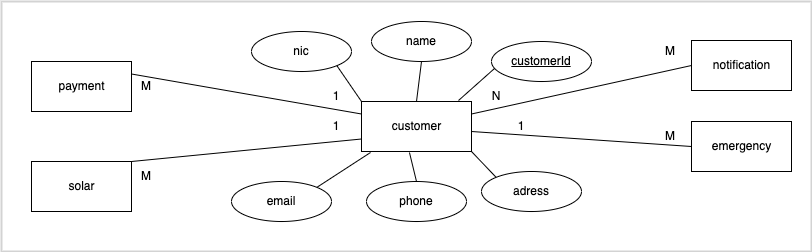

The diagram above was exported from draw.io. Its source (the exported page's mxGraphModel, read from the mxfile embedded in the PNG):
<mxGraphModel dx="1426" dy="794" grid="1" gridSize="10" guides="1" tooltips="1" connect="1" arrows="1" fold="1" page="1" pageScale="1" pageWidth="827" pageHeight="1169" math="0" shadow="0">
  <root>
    <mxCell id="0" />
    <mxCell id="1" parent="0" />
    <mxCell id="EGqLIYCstnbDIHZKoMZU-1" value="customer" style="html=1;dashed=0;whitespace=wrap;" vertex="1" parent="1">
      <mxGeometry x="580" y="660" width="110" height="50" as="geometry" />
    </mxCell>
    <mxCell id="EGqLIYCstnbDIHZKoMZU-2" value="email" style="ellipse;whiteSpace=wrap;html=1;align=center;" vertex="1" parent="1">
      <mxGeometry x="450" y="740" width="100" height="40" as="geometry" />
    </mxCell>
    <mxCell id="EGqLIYCstnbDIHZKoMZU-3" value="phone" style="ellipse;whiteSpace=wrap;html=1;align=center;" vertex="1" parent="1">
      <mxGeometry x="585" y="740" width="100" height="40" as="geometry" />
    </mxCell>
    <mxCell id="EGqLIYCstnbDIHZKoMZU-4" value="nic" style="ellipse;whiteSpace=wrap;html=1;align=center;" vertex="1" parent="1">
      <mxGeometry x="470" y="590" width="100" height="40" as="geometry" />
    </mxCell>
    <mxCell id="EGqLIYCstnbDIHZKoMZU-5" value="name" style="ellipse;whiteSpace=wrap;html=1;align=center;" vertex="1" parent="1">
      <mxGeometry x="590" y="580" width="100" height="40" as="geometry" />
    </mxCell>
    <mxCell id="EGqLIYCstnbDIHZKoMZU-6" value="adress" style="ellipse;whiteSpace=wrap;html=1;align=center;" vertex="1" parent="1">
      <mxGeometry x="700" y="730" width="100" height="40" as="geometry" />
    </mxCell>
    <mxCell id="EGqLIYCstnbDIHZKoMZU-7" value="customerId" style="ellipse;whiteSpace=wrap;html=1;align=center;fontStyle=4;" vertex="1" parent="1">
      <mxGeometry x="710" y="600" width="100" height="40" as="geometry" />
    </mxCell>
    <mxCell id="EGqLIYCstnbDIHZKoMZU-8" value="" style="endArrow=none;html=1;rounded=0;exitX=1;exitY=1;exitDx=0;exitDy=0;entryX=0;entryY=0;entryDx=0;entryDy=0;" edge="1" parent="1" source="EGqLIYCstnbDIHZKoMZU-1" target="EGqLIYCstnbDIHZKoMZU-6">
      <mxGeometry relative="1" as="geometry">
        <mxPoint x="600" y="710" as="sourcePoint" />
        <mxPoint x="1040" y="960" as="targetPoint" />
      </mxGeometry>
    </mxCell>
    <mxCell id="EGqLIYCstnbDIHZKoMZU-9" value="" style="endArrow=none;html=1;rounded=0;exitX=0.436;exitY=1.02;exitDx=0;exitDy=0;entryX=0.5;entryY=0;entryDx=0;entryDy=0;exitPerimeter=0;" edge="1" parent="1" source="EGqLIYCstnbDIHZKoMZU-1" target="EGqLIYCstnbDIHZKoMZU-3">
      <mxGeometry relative="1" as="geometry">
        <mxPoint x="890" y="970" as="sourcePoint" />
        <mxPoint x="1050" y="970" as="targetPoint" />
      </mxGeometry>
    </mxCell>
    <mxCell id="EGqLIYCstnbDIHZKoMZU-10" value="" style="endArrow=none;html=1;rounded=0;exitX=0.082;exitY=1.02;exitDx=0;exitDy=0;entryX=1;entryY=0;entryDx=0;entryDy=0;exitPerimeter=0;" edge="1" parent="1" source="EGqLIYCstnbDIHZKoMZU-1" target="EGqLIYCstnbDIHZKoMZU-2">
      <mxGeometry relative="1" as="geometry">
        <mxPoint x="900" y="980" as="sourcePoint" />
        <mxPoint x="1060" y="980" as="targetPoint" />
      </mxGeometry>
    </mxCell>
    <mxCell id="EGqLIYCstnbDIHZKoMZU-11" value="" style="endArrow=none;html=1;rounded=0;exitX=1;exitY=1;exitDx=0;exitDy=0;entryX=0;entryY=0;entryDx=0;entryDy=0;" edge="1" parent="1" source="EGqLIYCstnbDIHZKoMZU-4" target="EGqLIYCstnbDIHZKoMZU-1">
      <mxGeometry relative="1" as="geometry">
        <mxPoint x="910" y="990" as="sourcePoint" />
        <mxPoint x="1070" y="990" as="targetPoint" />
      </mxGeometry>
    </mxCell>
    <mxCell id="EGqLIYCstnbDIHZKoMZU-12" value="" style="endArrow=none;html=1;rounded=0;exitX=0.5;exitY=1;exitDx=0;exitDy=0;entryX=0.5;entryY=0;entryDx=0;entryDy=0;" edge="1" parent="1" source="EGqLIYCstnbDIHZKoMZU-5" target="EGqLIYCstnbDIHZKoMZU-1">
      <mxGeometry relative="1" as="geometry">
        <mxPoint x="920" y="1000" as="sourcePoint" />
        <mxPoint x="1080" y="1000" as="targetPoint" />
      </mxGeometry>
    </mxCell>
    <mxCell id="EGqLIYCstnbDIHZKoMZU-13" value="" style="endArrow=none;html=1;rounded=0;entryX=0.882;entryY=-0.02;entryDx=0;entryDy=0;exitX=0.03;exitY=0.675;exitDx=0;exitDy=0;exitPerimeter=0;entryPerimeter=0;" edge="1" parent="1" source="EGqLIYCstnbDIHZKoMZU-7" target="EGqLIYCstnbDIHZKoMZU-1">
      <mxGeometry relative="1" as="geometry">
        <mxPoint x="720" y="620" as="sourcePoint" />
        <mxPoint x="1090" y="1010" as="targetPoint" />
      </mxGeometry>
    </mxCell>
    <mxCell id="EGqLIYCstnbDIHZKoMZU-14" value="payment" style="html=1;dashed=0;whitespace=wrap;" vertex="1" parent="1">
      <mxGeometry x="250" y="620" width="100" height="50" as="geometry" />
    </mxCell>
    <mxCell id="EGqLIYCstnbDIHZKoMZU-15" value="solar" style="html=1;dashed=0;whitespace=wrap;" vertex="1" parent="1">
      <mxGeometry x="250" y="720" width="100" height="50" as="geometry" />
    </mxCell>
    <mxCell id="EGqLIYCstnbDIHZKoMZU-16" value="notification" style="html=1;dashed=0;whitespace=wrap;" vertex="1" parent="1">
      <mxGeometry x="910" y="599" width="100" height="50" as="geometry" />
    </mxCell>
    <mxCell id="EGqLIYCstnbDIHZKoMZU-17" value="emergency" style="html=1;dashed=0;whitespace=wrap;" vertex="1" parent="1">
      <mxGeometry x="910" y="680" width="100" height="50" as="geometry" />
    </mxCell>
    <mxCell id="EGqLIYCstnbDIHZKoMZU-18" value="" style="endArrow=none;html=1;rounded=0;exitX=1;exitY=0;exitDx=0;exitDy=0;entryX=0;entryY=0.75;entryDx=0;entryDy=0;" edge="1" parent="1" source="EGqLIYCstnbDIHZKoMZU-15" target="EGqLIYCstnbDIHZKoMZU-1">
      <mxGeometry relative="1" as="geometry">
        <mxPoint x="570" y="670" as="sourcePoint" />
        <mxPoint x="730" y="670" as="targetPoint" />
      </mxGeometry>
    </mxCell>
    <mxCell id="EGqLIYCstnbDIHZKoMZU-19" value="" style="endArrow=none;html=1;rounded=0;exitX=1;exitY=0.25;exitDx=0;exitDy=0;entryX=0;entryY=0.25;entryDx=0;entryDy=0;" edge="1" parent="1" source="EGqLIYCstnbDIHZKoMZU-14" target="EGqLIYCstnbDIHZKoMZU-1">
      <mxGeometry relative="1" as="geometry">
        <mxPoint x="570" y="670" as="sourcePoint" />
        <mxPoint x="730" y="670" as="targetPoint" />
      </mxGeometry>
    </mxCell>
    <mxCell id="EGqLIYCstnbDIHZKoMZU-20" value="" style="endArrow=none;html=1;rounded=0;exitX=1;exitY=0.25;exitDx=0;exitDy=0;entryX=0;entryY=0.5;entryDx=0;entryDy=0;" edge="1" parent="1" source="EGqLIYCstnbDIHZKoMZU-1" target="EGqLIYCstnbDIHZKoMZU-16">
      <mxGeometry relative="1" as="geometry">
        <mxPoint x="580" y="680" as="sourcePoint" />
        <mxPoint x="850" y="640" as="targetPoint" />
      </mxGeometry>
    </mxCell>
    <mxCell id="EGqLIYCstnbDIHZKoMZU-21" value="" style="endArrow=none;html=1;rounded=0;entryX=0;entryY=0.5;entryDx=0;entryDy=0;" edge="1" parent="1" target="EGqLIYCstnbDIHZKoMZU-17">
      <mxGeometry relative="1" as="geometry">
        <mxPoint x="690" y="690" as="sourcePoint" />
        <mxPoint x="750" y="690" as="targetPoint" />
      </mxGeometry>
    </mxCell>
    <mxCell id="EGqLIYCstnbDIHZKoMZU-22" value="1" style="text;html=1;strokeColor=none;fillColor=none;align=center;verticalAlign=middle;whiteSpace=wrap;rounded=0;" vertex="1" parent="1">
      <mxGeometry x="525" y="640" width="60" height="30" as="geometry" />
    </mxCell>
    <mxCell id="EGqLIYCstnbDIHZKoMZU-23" value="1" style="text;html=1;strokeColor=none;fillColor=none;align=center;verticalAlign=middle;whiteSpace=wrap;rounded=0;" vertex="1" parent="1">
      <mxGeometry x="525" y="670" width="60" height="30" as="geometry" />
    </mxCell>
    <mxCell id="EGqLIYCstnbDIHZKoMZU-24" value="1" style="text;html=1;strokeColor=none;fillColor=none;align=center;verticalAlign=middle;whiteSpace=wrap;rounded=0;" vertex="1" parent="1">
      <mxGeometry x="710" y="670" width="60" height="30" as="geometry" />
    </mxCell>
    <mxCell id="EGqLIYCstnbDIHZKoMZU-25" value="N" style="text;html=1;strokeColor=none;fillColor=none;align=center;verticalAlign=middle;whiteSpace=wrap;rounded=0;" vertex="1" parent="1">
      <mxGeometry x="685" y="640" width="60" height="30" as="geometry" />
    </mxCell>
    <mxCell id="EGqLIYCstnbDIHZKoMZU-26" value="M" style="text;html=1;strokeColor=none;fillColor=none;align=center;verticalAlign=middle;whiteSpace=wrap;rounded=0;" vertex="1" parent="1">
      <mxGeometry x="335" y="630" width="60" height="30" as="geometry" />
    </mxCell>
    <mxCell id="EGqLIYCstnbDIHZKoMZU-27" value="M" style="text;html=1;strokeColor=none;fillColor=none;align=center;verticalAlign=middle;whiteSpace=wrap;rounded=0;" vertex="1" parent="1">
      <mxGeometry x="335" y="720" width="60" height="30" as="geometry" />
    </mxCell>
    <mxCell id="EGqLIYCstnbDIHZKoMZU-28" value="M" style="text;html=1;strokeColor=none;fillColor=none;align=center;verticalAlign=middle;whiteSpace=wrap;rounded=0;" vertex="1" parent="1">
      <mxGeometry x="859" y="680" width="60" height="30" as="geometry" />
    </mxCell>
    <mxCell id="EGqLIYCstnbDIHZKoMZU-29" value="M" style="text;html=1;strokeColor=none;fillColor=none;align=center;verticalAlign=middle;whiteSpace=wrap;rounded=0;" vertex="1" parent="1">
      <mxGeometry x="859" y="595" width="60" height="30" as="geometry" />
    </mxCell>
    <mxCell id="EGqLIYCstnbDIHZKoMZU-30" value="" style="rounded=0;whiteSpace=wrap;html=1;fillColor=none;strokeColor=#d3d3d3;strokeWidth=2;" vertex="1" parent="1">
      <mxGeometry x="220" y="560" width="810" height="250" as="geometry" />
    </mxCell>
  </root>
</mxGraphModel>